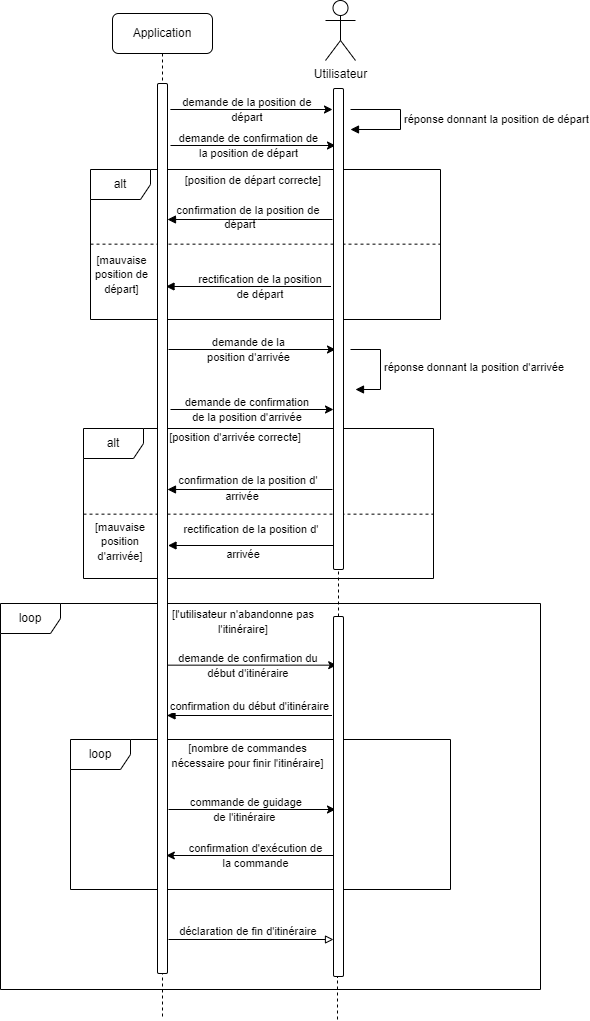

The diagram above was exported from draw.io. Its source (the exported page's mxGraphModel, read from the mxfile embedded in the PNG):
<mxGraphModel dx="1644" dy="412" grid="1" gridSize="10" guides="1" tooltips="1" connect="1" arrows="1" fold="1" page="1" pageScale="1" pageWidth="850" pageHeight="1100" math="0" shadow="0">
  <root>
    <mxCell id="0" />
    <mxCell id="1" parent="0" />
    <mxCell id="MvjNS8tq8OZ1aSG42Bu7-8" value="réponse donnant la position de départ&lt;br&gt;" style="html=1;align=left;spacingLeft=2;endArrow=block;rounded=0;edgeStyle=orthogonalEdgeStyle;curved=0;rounded=0;" parent="1" edge="1">
      <mxGeometry x="0.001" relative="1" as="geometry">
        <mxPoint x="280" y="120" as="sourcePoint" />
        <Array as="points">
          <mxPoint x="330" y="120" />
          <mxPoint x="330" y="140" />
        </Array>
        <mxPoint x="280" y="140" as="targetPoint" />
        <mxPoint as="offset" />
      </mxGeometry>
    </mxCell>
    <mxCell id="MvjNS8tq8OZ1aSG42Bu7-14" value="alt" style="shape=umlFrame;whiteSpace=wrap;html=1;pointerEvents=0;rounded=1;" parent="1" vertex="1">
      <mxGeometry x="20" y="180" width="350" height="150" as="geometry" />
    </mxCell>
    <mxCell id="MvjNS8tq8OZ1aSG42Bu7-15" value="&lt;font style=&quot;font-size: 11px;&quot;&gt;[position de départ correcte]&lt;/font&gt;" style="text;html=1;strokeColor=none;fillColor=none;align=center;verticalAlign=middle;whiteSpace=wrap;rounded=0;" parent="1" vertex="1">
      <mxGeometry x="108" y="176" width="150" height="30" as="geometry" />
    </mxCell>
    <mxCell id="MvjNS8tq8OZ1aSG42Bu7-19" value="confirmation de la position de&amp;nbsp;" style="html=1;verticalAlign=bottom;endArrow=block;edgeStyle=elbowEdgeStyle;elbow=vertical;curved=0;rounded=1;" parent="1" edge="1">
      <mxGeometry relative="1" as="geometry">
        <mxPoint x="262" y="230" as="sourcePoint" />
        <Array as="points">
          <mxPoint x="187" y="230" />
        </Array>
        <mxPoint x="97" y="230" as="targetPoint" />
      </mxGeometry>
    </mxCell>
    <mxCell id="MvjNS8tq8OZ1aSG42Bu7-20" value="&lt;font style=&quot;font-size: 11px;&quot;&gt;rectification de la position de&amp;nbsp;départ&lt;/font&gt;" style="text;html=1;strokeColor=none;fillColor=none;align=center;verticalAlign=middle;whiteSpace=wrap;rounded=0;" parent="1" vertex="1">
      <mxGeometry x="114" y="282" width="152" height="30" as="geometry" />
    </mxCell>
    <mxCell id="MvjNS8tq8OZ1aSG42Bu7-22" value="&lt;font style=&quot;font-size: 11px;&quot;&gt;[mauvaise &lt;br&gt;position de &lt;br&gt;départ]&lt;/font&gt;" style="text;html=1;strokeColor=none;fillColor=none;align=center;verticalAlign=middle;whiteSpace=wrap;rounded=0;" parent="1" vertex="1">
      <mxGeometry x="-7" y="270" width="117" height="30" as="geometry" />
    </mxCell>
    <mxCell id="MvjNS8tq8OZ1aSG42Bu7-23" value="" style="endArrow=none;dashed=1;html=1;rounded=1;" parent="1" edge="1">
      <mxGeometry width="50" height="50" relative="1" as="geometry">
        <mxPoint x="20" y="254.66" as="sourcePoint" />
        <mxPoint x="370" y="254.66" as="targetPoint" />
      </mxGeometry>
    </mxCell>
    <mxCell id="MvjNS8tq8OZ1aSG42Bu7-24" value="" style="html=1;verticalAlign=bottom;endArrow=block;edgeStyle=elbowEdgeStyle;elbow=vertical;curved=0;rounded=1;" parent="1" edge="1">
      <mxGeometry x="-0.3879" y="-17" relative="1" as="geometry">
        <mxPoint x="260.5" y="297" as="sourcePoint" />
        <Array as="points">
          <mxPoint x="185.5" y="297" />
        </Array>
        <mxPoint x="95.5" y="297" as="targetPoint" />
        <mxPoint as="offset" />
      </mxGeometry>
    </mxCell>
    <mxCell id="MvjNS8tq8OZ1aSG42Bu7-27" value="&lt;span style=&quot;font-size: 11px;&quot;&gt;départ&lt;/span&gt;" style="text;html=1;strokeColor=none;fillColor=none;align=center;verticalAlign=middle;whiteSpace=wrap;rounded=0;" parent="1" vertex="1">
      <mxGeometry x="140" y="220" width="60" height="30" as="geometry" />
    </mxCell>
    <mxCell id="MvjNS8tq8OZ1aSG42Bu7-31" value="" style="endArrow=classic;html=1;rounded=1;" parent="1" edge="1">
      <mxGeometry width="50" height="50" relative="1" as="geometry">
        <mxPoint x="98" y="360" as="sourcePoint" />
        <mxPoint x="265" y="360" as="targetPoint" />
      </mxGeometry>
    </mxCell>
    <mxCell id="MvjNS8tq8OZ1aSG42Bu7-33" value="&lt;font style=&quot;font-size: 11px;&quot;&gt;demande de la position d'arrivée&lt;/font&gt;" style="text;html=1;strokeColor=none;fillColor=none;align=center;verticalAlign=middle;whiteSpace=wrap;rounded=0;" parent="1" vertex="1">
      <mxGeometry x="124.5" y="342" width="107" height="36" as="geometry" />
    </mxCell>
    <mxCell id="MvjNS8tq8OZ1aSG42Bu7-34" value="réponse donnant la position d'arrivée" style="html=1;align=left;spacingLeft=2;endArrow=block;rounded=0;edgeStyle=orthogonalEdgeStyle;curved=0;rounded=0;" parent="1" edge="1">
      <mxGeometry relative="1" as="geometry">
        <mxPoint x="280" y="360" as="sourcePoint" />
        <Array as="points">
          <mxPoint x="310" y="360" />
          <mxPoint x="310" y="400" />
        </Array>
        <mxPoint x="285" y="400" as="targetPoint" />
      </mxGeometry>
    </mxCell>
    <mxCell id="MvjNS8tq8OZ1aSG42Bu7-35" value="" style="endArrow=classic;html=1;rounded=1;" parent="1" edge="1">
      <mxGeometry width="50" height="50" relative="1" as="geometry">
        <mxPoint x="100" y="420" as="sourcePoint" />
        <mxPoint x="263" y="420" as="targetPoint" />
      </mxGeometry>
    </mxCell>
    <mxCell id="MvjNS8tq8OZ1aSG42Bu7-36" value="&lt;font style=&quot;font-size: 11px;&quot;&gt;demande de confirmation &lt;br&gt;de&amp;nbsp;la position d'arrivée&lt;/font&gt;" style="text;html=1;strokeColor=none;fillColor=none;align=center;verticalAlign=middle;whiteSpace=wrap;rounded=0;" parent="1" vertex="1">
      <mxGeometry x="104.5" y="402" width="143.5" height="36" as="geometry" />
    </mxCell>
    <mxCell id="MvjNS8tq8OZ1aSG42Bu7-38" value="alt" style="shape=umlFrame;whiteSpace=wrap;html=1;pointerEvents=0;rounded=1;" parent="1" vertex="1">
      <mxGeometry x="13" y="439" width="350" height="150" as="geometry" />
    </mxCell>
    <mxCell id="MvjNS8tq8OZ1aSG42Bu7-39" value="&lt;font style=&quot;font-size: 11px;&quot;&gt;[position d'arrivée correcte]&lt;/font&gt;" style="text;html=1;strokeColor=none;fillColor=none;align=center;verticalAlign=middle;whiteSpace=wrap;rounded=0;" parent="1" vertex="1">
      <mxGeometry x="90.25" y="433" width="150" height="30" as="geometry" />
    </mxCell>
    <mxCell id="MvjNS8tq8OZ1aSG42Bu7-40" value="confirmation de la position d'&amp;nbsp;" style="html=1;verticalAlign=bottom;endArrow=block;edgeStyle=elbowEdgeStyle;elbow=vertical;curved=0;rounded=1;" parent="1" edge="1">
      <mxGeometry relative="1" as="geometry">
        <mxPoint x="262" y="500" as="sourcePoint" />
        <Array as="points">
          <mxPoint x="187" y="500" />
        </Array>
        <mxPoint x="97" y="500" as="targetPoint" />
      </mxGeometry>
    </mxCell>
    <mxCell id="MvjNS8tq8OZ1aSG42Bu7-41" value="&lt;span style=&quot;font-size: 11px;&quot;&gt;arrivée&lt;/span&gt;" style="text;html=1;strokeColor=none;fillColor=none;align=center;verticalAlign=middle;whiteSpace=wrap;rounded=0;" parent="1" vertex="1">
      <mxGeometry x="143" y="550" width="60" height="30" as="geometry" />
    </mxCell>
    <mxCell id="MvjNS8tq8OZ1aSG42Bu7-42" value="" style="endArrow=none;dashed=1;html=1;rounded=1;" parent="1" edge="1">
      <mxGeometry width="50" height="50" relative="1" as="geometry">
        <mxPoint x="13" y="524.66" as="sourcePoint" />
        <mxPoint x="363" y="524.66" as="targetPoint" />
      </mxGeometry>
    </mxCell>
    <mxCell id="MvjNS8tq8OZ1aSG42Bu7-43" value="rectification de la position d'&amp;nbsp;" style="html=1;verticalAlign=bottom;endArrow=block;edgeStyle=elbowEdgeStyle;elbow=vertical;curved=0;rounded=1;" parent="1" edge="1">
      <mxGeometry x="-0.0219" y="-7" relative="1" as="geometry">
        <mxPoint x="262.5" y="556" as="sourcePoint" />
        <Array as="points">
          <mxPoint x="187.5" y="556" />
        </Array>
        <mxPoint x="97.5" y="556" as="targetPoint" />
        <mxPoint as="offset" />
      </mxGeometry>
    </mxCell>
    <mxCell id="MvjNS8tq8OZ1aSG42Bu7-44" value="&lt;span style=&quot;font-size: 11px;&quot;&gt;arrivée&lt;/span&gt;" style="text;html=1;strokeColor=none;fillColor=none;align=center;verticalAlign=middle;whiteSpace=wrap;rounded=0;" parent="1" vertex="1">
      <mxGeometry x="142" y="492" width="60" height="30" as="geometry" />
    </mxCell>
    <mxCell id="MvjNS8tq8OZ1aSG42Bu7-47" value="&lt;font style=&quot;font-size: 11px;&quot;&gt;[mauvaise position d'arrivée]&lt;/font&gt;" style="text;html=1;strokeColor=none;fillColor=none;align=center;verticalAlign=middle;whiteSpace=wrap;rounded=0;" parent="1" vertex="1">
      <mxGeometry x="20" y="537" width="60" height="30" as="geometry" />
    </mxCell>
    <mxCell id="MvjNS8tq8OZ1aSG42Bu7-49" value="" style="endArrow=classic;html=1;rounded=1;" parent="1" edge="1">
      <mxGeometry width="50" height="50" relative="1" as="geometry">
        <mxPoint x="96.00034482758605" y="675.66" as="sourcePoint" />
        <mxPoint x="266.19" y="675.66" as="targetPoint" />
      </mxGeometry>
    </mxCell>
    <mxCell id="MvjNS8tq8OZ1aSG42Bu7-50" value="&lt;font style=&quot;font-size: 11px;&quot;&gt;demande de confirmation du &lt;br&gt;début d'itinéraire&lt;/font&gt;" style="text;html=1;strokeColor=none;fillColor=none;align=center;verticalAlign=middle;whiteSpace=wrap;rounded=0;" parent="1" vertex="1">
      <mxGeometry x="63" y="661" width="230" height="30" as="geometry" />
    </mxCell>
    <mxCell id="MvjNS8tq8OZ1aSG42Bu7-52" value="loop" style="shape=umlFrame;whiteSpace=wrap;html=1;pointerEvents=0;rounded=1;" parent="1" vertex="1">
      <mxGeometry x="-70" y="614" width="540" height="386" as="geometry" />
    </mxCell>
    <mxCell id="MvjNS8tq8OZ1aSG42Bu7-53" value="&lt;font style=&quot;font-size: 11px;&quot;&gt;[l'utilisateur n'abandonne pas l'itinéraire]&lt;/font&gt;" style="text;html=1;strokeColor=none;fillColor=none;align=center;verticalAlign=middle;whiteSpace=wrap;rounded=0;" parent="1" vertex="1">
      <mxGeometry x="79.25" y="617" width="187.5" height="30" as="geometry" />
    </mxCell>
    <mxCell id="MvjNS8tq8OZ1aSG42Bu7-54" value="confirmation du début d'itinéraire" style="html=1;verticalAlign=bottom;endArrow=block;edgeStyle=elbowEdgeStyle;elbow=vertical;curved=0;rounded=1;" parent="1" edge="1">
      <mxGeometry relative="1" as="geometry">
        <mxPoint x="261.5" y="726" as="sourcePoint" />
        <Array as="points">
          <mxPoint x="186.5" y="726" />
        </Array>
        <mxPoint x="96.5" y="726" as="targetPoint" />
      </mxGeometry>
    </mxCell>
    <mxCell id="MvjNS8tq8OZ1aSG42Bu7-55" value="loop" style="shape=umlFrame;whiteSpace=wrap;html=1;pointerEvents=0;rounded=1;" parent="1" vertex="1">
      <mxGeometry y="750" width="380" height="150" as="geometry" />
    </mxCell>
    <mxCell id="MvjNS8tq8OZ1aSG42Bu7-56" value="&lt;font style=&quot;font-size: 11px;&quot;&gt;[nombre de commandes nécessaire pour finir l'itinéraire]&lt;/font&gt;" style="text;html=1;strokeColor=none;fillColor=none;align=center;verticalAlign=middle;whiteSpace=wrap;rounded=0;" parent="1" vertex="1">
      <mxGeometry x="92.25" y="751" width="170.75" height="30" as="geometry" />
    </mxCell>
    <mxCell id="MvjNS8tq8OZ1aSG42Bu7-58" value="&lt;font style=&quot;font-size: 11px;&quot;&gt;commande de guidage de l'itinéraire&amp;nbsp;&lt;/font&gt;" style="text;html=1;strokeColor=none;fillColor=none;align=center;verticalAlign=middle;whiteSpace=wrap;rounded=0;" parent="1" vertex="1">
      <mxGeometry x="114.12" y="805" width="123.75" height="30" as="geometry" />
    </mxCell>
    <mxCell id="MvjNS8tq8OZ1aSG42Bu7-64" value="" style="endArrow=classic;html=1;rounded=1;" parent="1" edge="1">
      <mxGeometry width="50" height="50" relative="1" as="geometry">
        <mxPoint x="98" y="820" as="sourcePoint" />
        <mxPoint x="265" y="820" as="targetPoint" />
      </mxGeometry>
    </mxCell>
    <mxCell id="MvjNS8tq8OZ1aSG42Bu7-70" value="&lt;font style=&quot;font-size: 11px;&quot;&gt;confirmation d'exécution de la commande&lt;/font&gt;" style="text;html=1;strokeColor=none;fillColor=none;align=center;verticalAlign=middle;whiteSpace=wrap;rounded=0;" parent="1" vertex="1">
      <mxGeometry x="117" y="851" width="137" height="30" as="geometry" />
    </mxCell>
    <mxCell id="MvjNS8tq8OZ1aSG42Bu7-71" value="" style="endArrow=classic;html=1;rounded=1;" parent="1" edge="1">
      <mxGeometry width="50" height="50" relative="1" as="geometry">
        <mxPoint x="266" y="866" as="sourcePoint" />
        <mxPoint x="95.81034482758605" y="865.9999999999998" as="targetPoint" />
      </mxGeometry>
    </mxCell>
    <mxCell id="aM9ryv3xv72pqoxQDRHE-1" value="&lt;font style=&quot;vertical-align: inherit;&quot;&gt;&lt;font style=&quot;vertical-align: inherit;&quot;&gt;Application&lt;/font&gt;&lt;/font&gt;" style="shape=umlLifeline;perimeter=lifelinePerimeter;whiteSpace=wrap;html=1;container=0;dropTarget=0;collapsible=0;recursiveResize=0;outlineConnect=0;portConstraint=eastwest;newEdgeStyle={&quot;edgeStyle&quot;:&quot;elbowEdgeStyle&quot;,&quot;elbow&quot;:&quot;vertical&quot;,&quot;curved&quot;:0,&quot;rounded&quot;:0};rounded=1;" parent="1" vertex="1">
      <mxGeometry x="42" y="24" width="100" height="1006" as="geometry" />
    </mxCell>
    <mxCell id="aM9ryv3xv72pqoxQDRHE-2" value="" style="html=1;points=[];perimeter=orthogonalPerimeter;outlineConnect=0;targetShapes=umlLifeline;portConstraint=eastwest;newEdgeStyle={&quot;edgeStyle&quot;:&quot;elbowEdgeStyle&quot;,&quot;elbow&quot;:&quot;vertical&quot;,&quot;curved&quot;:0,&quot;rounded&quot;:0};rounded=1;" parent="aM9ryv3xv72pqoxQDRHE-1" vertex="1">
      <mxGeometry x="45" y="70" width="10" height="890" as="geometry" />
    </mxCell>
    <mxCell id="MvjNS8tq8OZ1aSG42Bu7-75" value="" style="endArrow=block;html=1;rounded=1;endFill=0;" parent="1" edge="1">
      <mxGeometry width="50" height="50" relative="1" as="geometry">
        <mxPoint x="98" y="950" as="sourcePoint" />
        <mxPoint x="263" y="949.9999999999998" as="targetPoint" />
        <Array as="points">
          <mxPoint x="165.75" y="950" />
        </Array>
      </mxGeometry>
    </mxCell>
    <mxCell id="MvjNS8tq8OZ1aSG42Bu7-77" value="&lt;font style=&quot;font-size: 11px;&quot;&gt;déclaration de fin d'itinéraire&lt;/font&gt;" style="text;html=1;strokeColor=none;fillColor=none;align=center;verticalAlign=middle;whiteSpace=wrap;rounded=0;" parent="1" vertex="1">
      <mxGeometry x="108" y="927" width="140" height="30" as="geometry" />
    </mxCell>
    <mxCell id="40fyR4pM2-NGs1Jk7CJV-4" value="&lt;font style=&quot;font-size: 11px;&quot;&gt;demande de confirmation de la position de départ&lt;/font&gt;" style="text;html=1;strokeColor=none;fillColor=none;align=center;verticalAlign=middle;whiteSpace=wrap;rounded=0;" parent="1" vertex="1">
      <mxGeometry x="104.5" y="141" width="146.5" height="30" as="geometry" />
    </mxCell>
    <mxCell id="40fyR4pM2-NGs1Jk7CJV-5" value="" style="endArrow=classic;html=1;rounded=0;" parent="1" edge="1">
      <mxGeometry width="50" height="50" relative="1" as="geometry">
        <mxPoint x="100" y="156" as="sourcePoint" />
        <mxPoint x="265" y="156" as="targetPoint" />
      </mxGeometry>
    </mxCell>
    <mxCell id="qrzSIalLAXOvmeBnmySL-2" value="&lt;font style=&quot;font-size: 11px;&quot;&gt;demande de la position de départ&lt;/font&gt;" style="text;html=1;strokeColor=none;fillColor=none;align=center;verticalAlign=middle;whiteSpace=wrap;rounded=0;" parent="1" vertex="1">
      <mxGeometry x="102" y="105" width="150" height="30" as="geometry" />
    </mxCell>
    <mxCell id="qrzSIalLAXOvmeBnmySL-3" value="" style="endArrow=classic;html=1;rounded=0;" parent="1" edge="1">
      <mxGeometry width="50" height="50" relative="1" as="geometry">
        <mxPoint x="99.87" y="120" as="sourcePoint" />
        <mxPoint x="262" y="120" as="targetPoint" />
      </mxGeometry>
    </mxCell>
    <mxCell id="qrzSIalLAXOvmeBnmySL-4" value="Utilisateur" style="shape=umlActor;verticalLabelPosition=bottom;verticalAlign=top;html=1;outlineConnect=0;" parent="1" vertex="1">
      <mxGeometry x="255" y="11" width="30" height="60" as="geometry" />
    </mxCell>
    <mxCell id="qrzSIalLAXOvmeBnmySL-11" value="" style="endArrow=none;dashed=1;html=1;rounded=0;" parent="1" source="qrzSIalLAXOvmeBnmySL-7" edge="1">
      <mxGeometry width="50" height="50" relative="1" as="geometry">
        <mxPoint x="267" y="1030" as="sourcePoint" />
        <mxPoint x="266.75" y="100" as="targetPoint" />
      </mxGeometry>
    </mxCell>
    <mxCell id="qrzSIalLAXOvmeBnmySL-12" value="" style="endArrow=none;dashed=1;html=1;rounded=0;" parent="1" target="qrzSIalLAXOvmeBnmySL-8" edge="1">
      <mxGeometry width="50" height="50" relative="1" as="geometry">
        <mxPoint x="267" y="1030" as="sourcePoint" />
        <mxPoint x="266.75" y="100" as="targetPoint" />
      </mxGeometry>
    </mxCell>
    <mxCell id="qrzSIalLAXOvmeBnmySL-8" value="" style="html=1;points=[[0,0,0,0,5],[0,1,0,0,-5],[1,0,0,0,5],[1,1,0,0,-5]];perimeter=orthogonalPerimeter;outlineConnect=0;targetShapes=umlLifeline;portConstraint=eastwest;newEdgeStyle={&quot;curved&quot;:0,&quot;rounded&quot;:0};rounded=1;" parent="1" vertex="1">
      <mxGeometry x="263" y="627" width="10" height="360" as="geometry" />
    </mxCell>
    <mxCell id="qrzSIalLAXOvmeBnmySL-13" value="" style="endArrow=none;dashed=1;html=1;rounded=0;" parent="1" source="qrzSIalLAXOvmeBnmySL-8" target="qrzSIalLAXOvmeBnmySL-7" edge="1">
      <mxGeometry width="50" height="50" relative="1" as="geometry">
        <mxPoint x="267" y="627" as="sourcePoint" />
        <mxPoint x="266.75" y="100" as="targetPoint" />
      </mxGeometry>
    </mxCell>
    <mxCell id="qrzSIalLAXOvmeBnmySL-7" value="" style="html=1;points=[];perimeter=orthogonalPerimeter;outlineConnect=0;targetShapes=umlLifeline;portConstraint=eastwest;newEdgeStyle={&quot;edgeStyle&quot;:&quot;elbowEdgeStyle&quot;,&quot;elbow&quot;:&quot;vertical&quot;,&quot;curved&quot;:0,&quot;rounded&quot;:0};rounded=1;" parent="1" vertex="1">
      <mxGeometry x="263" y="99" width="10" height="481" as="geometry" />
    </mxCell>
  </root>
</mxGraphModel>